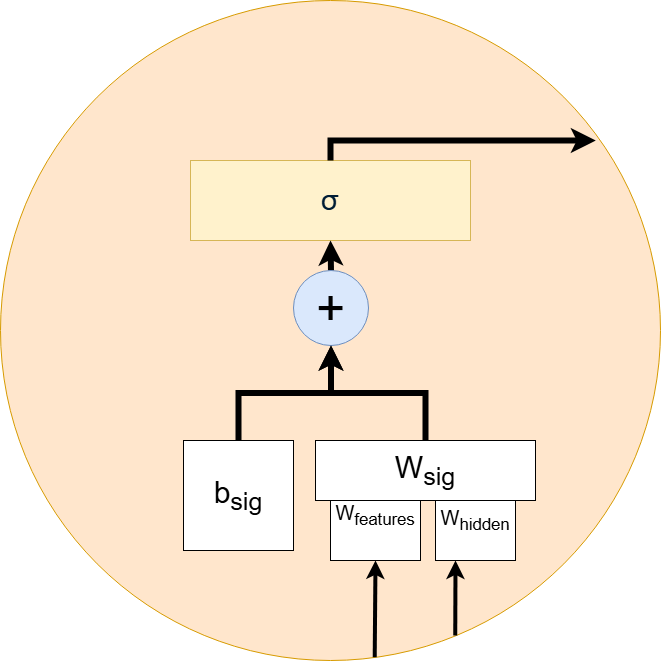

The diagram above was exported from draw.io. Its source (the exported page's mxGraphModel, read from the mxfile embedded in the PNG):
<mxGraphModel dx="1426" dy="789" grid="1" gridSize="10" guides="1" tooltips="1" connect="1" arrows="1" fold="1" page="1" pageScale="1" pageWidth="850" pageHeight="1100" math="0" shadow="0">
  <root>
    <mxCell id="0" />
    <mxCell id="1" parent="0" />
    <mxCell id="DMDUXD_-JRmU4JYi0owV-2" value="" style="ellipse;whiteSpace=wrap;html=1;aspect=fixed;fillColor=#ffe6cc;strokeColor=#d79b00;" vertex="1" parent="1">
      <mxGeometry x="95" y="20" width="660" height="660" as="geometry" />
    </mxCell>
    <mxCell id="DMDUXD_-JRmU4JYi0owV-4" value="&lt;span style=&quot;color: rgb(0, 29, 53); font-family: &amp;quot;Google Sans&amp;quot;, Arial, sans-serif; text-align: start;&quot;&gt;&lt;font style=&quot;font-size: 29px;&quot;&gt;σ&lt;/font&gt;&lt;/span&gt;" style="rounded=0;whiteSpace=wrap;html=1;fillColor=#fff2cc;strokeColor=#d6b656;" vertex="1" parent="1">
      <mxGeometry x="285" y="180" width="280" height="80" as="geometry" />
    </mxCell>
    <mxCell id="DMDUXD_-JRmU4JYi0owV-20" style="edgeStyle=orthogonalEdgeStyle;rounded=0;orthogonalLoop=1;jettySize=auto;html=1;exitX=0.5;exitY=0;exitDx=0;exitDy=0;entryX=0.5;entryY=1;entryDx=0;entryDy=0;strokeWidth=6;" edge="1" parent="1" source="DMDUXD_-JRmU4JYi0owV-5" target="DMDUXD_-JRmU4JYi0owV-4">
      <mxGeometry relative="1" as="geometry" />
    </mxCell>
    <mxCell id="DMDUXD_-JRmU4JYi0owV-5" value="&lt;font style=&quot;font-size: 50px;&quot;&gt;+&lt;/font&gt;" style="ellipse;whiteSpace=wrap;html=1;aspect=fixed;fillColor=#dae8fc;strokeColor=#6c8ebf;" vertex="1" parent="1">
      <mxGeometry x="388" y="290" width="75" height="75" as="geometry" />
    </mxCell>
    <mxCell id="DMDUXD_-JRmU4JYi0owV-12" style="edgeStyle=orthogonalEdgeStyle;rounded=0;orthogonalLoop=1;jettySize=auto;html=1;exitX=0.5;exitY=0;exitDx=0;exitDy=0;entryX=0.5;entryY=1;entryDx=0;entryDy=0;strokeWidth=6;" edge="1" parent="1" source="DMDUXD_-JRmU4JYi0owV-6" target="DMDUXD_-JRmU4JYi0owV-5">
      <mxGeometry relative="1" as="geometry" />
    </mxCell>
    <mxCell id="DMDUXD_-JRmU4JYi0owV-6" value="b&lt;sub&gt;sig&lt;/sub&gt;" style="whiteSpace=wrap;html=1;aspect=fixed;fontSize=30;" vertex="1" parent="1">
      <mxGeometry x="278" y="460" width="110" height="110" as="geometry" />
    </mxCell>
    <mxCell id="DMDUXD_-JRmU4JYi0owV-8" value="W&lt;sub&gt;features&lt;/sub&gt;" style="whiteSpace=wrap;html=1;aspect=fixed;fontSize=20;" vertex="1" parent="1">
      <mxGeometry x="425" y="490" width="90" height="90" as="geometry" />
    </mxCell>
    <mxCell id="DMDUXD_-JRmU4JYi0owV-10" value="W&lt;sub&gt;hidden&lt;/sub&gt;" style="whiteSpace=wrap;html=1;aspect=fixed;fontSize=20;" vertex="1" parent="1">
      <mxGeometry x="530" y="500" width="80" height="80" as="geometry" />
    </mxCell>
    <mxCell id="DMDUXD_-JRmU4JYi0owV-13" style="edgeStyle=orthogonalEdgeStyle;rounded=0;orthogonalLoop=1;jettySize=auto;html=1;entryX=0.5;entryY=1;entryDx=0;entryDy=0;strokeWidth=6;" edge="1" parent="1" source="DMDUXD_-JRmU4JYi0owV-9" target="DMDUXD_-JRmU4JYi0owV-5">
      <mxGeometry relative="1" as="geometry" />
    </mxCell>
    <mxCell id="DMDUXD_-JRmU4JYi0owV-9" value="W&lt;sub&gt;sig&lt;/sub&gt;" style="rounded=0;whiteSpace=wrap;html=1;fontSize=30;" vertex="1" parent="1">
      <mxGeometry x="410" y="460" width="220" height="60" as="geometry" />
    </mxCell>
    <mxCell id="DMDUXD_-JRmU4JYi0owV-18" style="edgeStyle=orthogonalEdgeStyle;rounded=0;orthogonalLoop=1;jettySize=auto;html=1;exitX=0.5;exitY=0;exitDx=0;exitDy=0;entryX=0.902;entryY=0.212;entryDx=0;entryDy=0;entryPerimeter=0;strokeWidth=6;" edge="1" parent="1" source="DMDUXD_-JRmU4JYi0owV-4" target="DMDUXD_-JRmU4JYi0owV-2">
      <mxGeometry relative="1" as="geometry" />
    </mxCell>
    <mxCell id="O6CEyPla47RuP0ujf9uf-1" value="" style="endArrow=classic;html=1;rounded=0;entryX=0.5;entryY=1;entryDx=0;entryDy=0;exitX=0.567;exitY=0.995;exitDx=0;exitDy=0;exitPerimeter=0;strokeWidth=4;" edge="1" parent="1" source="DMDUXD_-JRmU4JYi0owV-2" target="DMDUXD_-JRmU4JYi0owV-8">
      <mxGeometry width="50" height="50" relative="1" as="geometry">
        <mxPoint x="425" y="680" as="sourcePoint" />
        <mxPoint x="475" y="630" as="targetPoint" />
      </mxGeometry>
    </mxCell>
    <mxCell id="O6CEyPla47RuP0ujf9uf-2" value="" style="endArrow=classic;html=1;rounded=0;entryX=0.25;entryY=1;entryDx=0;entryDy=0;exitX=0.689;exitY=0.962;exitDx=0;exitDy=0;exitPerimeter=0;strokeWidth=4;" edge="1" parent="1" source="DMDUXD_-JRmU4JYi0owV-2" target="DMDUXD_-JRmU4JYi0owV-10">
      <mxGeometry width="50" height="50" relative="1" as="geometry">
        <mxPoint x="480" y="390" as="sourcePoint" />
        <mxPoint x="530" y="340" as="targetPoint" />
      </mxGeometry>
    </mxCell>
  </root>
</mxGraphModel>